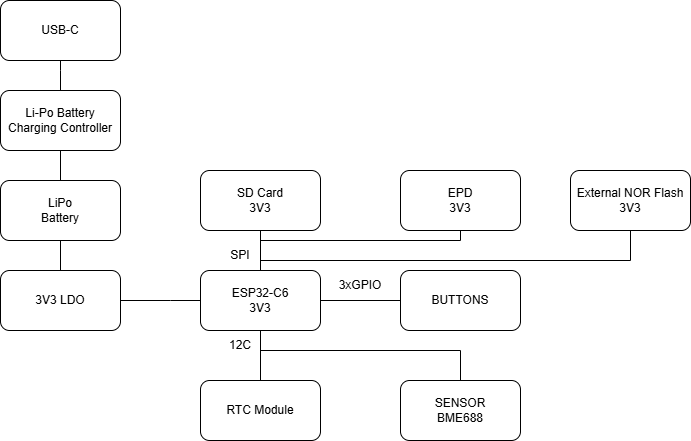

The diagram above was exported from draw.io. Its source (the exported page's mxGraphModel, read from the mxfile embedded in the PNG):
<mxGraphModel dx="1036" dy="570" grid="1" gridSize="10" guides="1" tooltips="1" connect="1" arrows="1" fold="1" page="1" pageScale="1" pageWidth="850" pageHeight="1100" math="0" shadow="0">
  <root>
    <mxCell id="0" />
    <mxCell id="1" parent="0" />
    <mxCell id="KX4B8UjmtdBz6c11WXdS-1" value="USB-C" style="rounded=1;whiteSpace=wrap;html=1;" vertex="1" parent="1">
      <mxGeometry x="80" y="140" width="120" height="60" as="geometry" />
    </mxCell>
    <mxCell id="KX4B8UjmtdBz6c11WXdS-2" value="Li-Po Battery Charging Controller" style="rounded=1;whiteSpace=wrap;html=1;" vertex="1" parent="1">
      <mxGeometry x="80" y="230" width="120" height="60" as="geometry" />
    </mxCell>
    <mxCell id="KX4B8UjmtdBz6c11WXdS-3" value="LiPo&lt;div&gt;Battery&lt;/div&gt;" style="rounded=1;whiteSpace=wrap;html=1;" vertex="1" parent="1">
      <mxGeometry x="80" y="320" width="120" height="60" as="geometry" />
    </mxCell>
    <mxCell id="KX4B8UjmtdBz6c11WXdS-4" value="3V3 LDO" style="rounded=1;whiteSpace=wrap;html=1;" vertex="1" parent="1">
      <mxGeometry x="80" y="410" width="120" height="60" as="geometry" />
    </mxCell>
    <mxCell id="KX4B8UjmtdBz6c11WXdS-5" value="" style="endArrow=none;html=1;rounded=0;entryX=0.5;entryY=1;entryDx=0;entryDy=0;" edge="1" parent="1" source="KX4B8UjmtdBz6c11WXdS-2" target="KX4B8UjmtdBz6c11WXdS-1">
      <mxGeometry width="50" height="50" relative="1" as="geometry">
        <mxPoint x="400" y="420" as="sourcePoint" />
        <mxPoint x="450" y="370" as="targetPoint" />
        <Array as="points">
          <mxPoint x="140" y="210" />
        </Array>
      </mxGeometry>
    </mxCell>
    <mxCell id="KX4B8UjmtdBz6c11WXdS-6" value="" style="endArrow=none;html=1;rounded=0;" edge="1" parent="1" source="KX4B8UjmtdBz6c11WXdS-3">
      <mxGeometry width="50" height="50" relative="1" as="geometry">
        <mxPoint x="90" y="340" as="sourcePoint" />
        <mxPoint x="140" y="290" as="targetPoint" />
      </mxGeometry>
    </mxCell>
    <mxCell id="KX4B8UjmtdBz6c11WXdS-7" value="" style="endArrow=none;html=1;rounded=0;entryX=0.5;entryY=1;entryDx=0;entryDy=0;exitX=0.5;exitY=0;exitDx=0;exitDy=0;" edge="1" parent="1" source="KX4B8UjmtdBz6c11WXdS-4" target="KX4B8UjmtdBz6c11WXdS-3">
      <mxGeometry width="50" height="50" relative="1" as="geometry">
        <mxPoint x="130" y="430" as="sourcePoint" />
        <mxPoint x="180" y="380" as="targetPoint" />
      </mxGeometry>
    </mxCell>
    <mxCell id="KX4B8UjmtdBz6c11WXdS-8" value="" style="endArrow=none;html=1;rounded=0;exitX=1;exitY=0.5;exitDx=0;exitDy=0;" edge="1" parent="1" source="KX4B8UjmtdBz6c11WXdS-4">
      <mxGeometry width="50" height="50" relative="1" as="geometry">
        <mxPoint x="400" y="420" as="sourcePoint" />
        <mxPoint x="280" y="440" as="targetPoint" />
        <Array as="points">
          <mxPoint x="250" y="440" />
        </Array>
      </mxGeometry>
    </mxCell>
    <mxCell id="KX4B8UjmtdBz6c11WXdS-9" value="ESP32-C6&lt;div&gt;3V3&lt;/div&gt;" style="rounded=1;whiteSpace=wrap;html=1;" vertex="1" parent="1">
      <mxGeometry x="280" y="410" width="120" height="60" as="geometry" />
    </mxCell>
    <mxCell id="KX4B8UjmtdBz6c11WXdS-10" value="BUTTONS" style="rounded=1;whiteSpace=wrap;html=1;" vertex="1" parent="1">
      <mxGeometry x="480" y="410" width="120" height="60" as="geometry" />
    </mxCell>
    <mxCell id="KX4B8UjmtdBz6c11WXdS-11" value="" style="endArrow=none;html=1;rounded=0;entryX=0;entryY=0.5;entryDx=0;entryDy=0;" edge="1" parent="1">
      <mxGeometry width="50" height="50" relative="1" as="geometry">
        <mxPoint x="400" y="440" as="sourcePoint" />
        <mxPoint x="480" y="440" as="targetPoint" />
      </mxGeometry>
    </mxCell>
    <mxCell id="KX4B8UjmtdBz6c11WXdS-12" value="RTC Module" style="rounded=1;whiteSpace=wrap;html=1;" vertex="1" parent="1">
      <mxGeometry x="280" y="520" width="120" height="60" as="geometry" />
    </mxCell>
    <mxCell id="KX4B8UjmtdBz6c11WXdS-13" value="SENSOR&lt;div&gt;BME688&lt;/div&gt;" style="rounded=1;whiteSpace=wrap;html=1;" vertex="1" parent="1">
      <mxGeometry x="480" y="520" width="120" height="60" as="geometry" />
    </mxCell>
    <mxCell id="KX4B8UjmtdBz6c11WXdS-14" value="" style="endArrow=none;html=1;rounded=0;entryX=0.5;entryY=1;entryDx=0;entryDy=0;exitX=0.5;exitY=0;exitDx=0;exitDy=0;" edge="1" parent="1" source="KX4B8UjmtdBz6c11WXdS-12" target="KX4B8UjmtdBz6c11WXdS-9">
      <mxGeometry width="50" height="50" relative="1" as="geometry">
        <mxPoint x="310" y="520" as="sourcePoint" />
        <mxPoint x="360" y="470" as="targetPoint" />
      </mxGeometry>
    </mxCell>
    <mxCell id="KX4B8UjmtdBz6c11WXdS-15" value="" style="endArrow=none;html=1;rounded=0;entryX=0.5;entryY=0;entryDx=0;entryDy=0;" edge="1" parent="1" target="KX4B8UjmtdBz6c11WXdS-13">
      <mxGeometry width="50" height="50" relative="1" as="geometry">
        <mxPoint x="340" y="490" as="sourcePoint" />
        <mxPoint x="460" y="460" as="targetPoint" />
        <Array as="points">
          <mxPoint x="540" y="490" />
        </Array>
      </mxGeometry>
    </mxCell>
    <mxCell id="KX4B8UjmtdBz6c11WXdS-17" value="SD Card&lt;div&gt;3V3&lt;/div&gt;" style="rounded=1;whiteSpace=wrap;html=1;" vertex="1" parent="1">
      <mxGeometry x="280" y="310" width="120" height="60" as="geometry" />
    </mxCell>
    <mxCell id="KX4B8UjmtdBz6c11WXdS-18" value="EPD&lt;div&gt;3V3&lt;/div&gt;" style="rounded=1;whiteSpace=wrap;html=1;" vertex="1" parent="1">
      <mxGeometry x="480" y="310" width="120" height="60" as="geometry" />
    </mxCell>
    <mxCell id="KX4B8UjmtdBz6c11WXdS-19" value="External NOR Flash&lt;br&gt;&lt;div&gt;3V3&lt;/div&gt;" style="rounded=1;whiteSpace=wrap;html=1;" vertex="1" parent="1">
      <mxGeometry x="650" y="310" width="120" height="60" as="geometry" />
    </mxCell>
    <mxCell id="KX4B8UjmtdBz6c11WXdS-20" value="" style="endArrow=none;html=1;rounded=0;exitX=0.5;exitY=0;exitDx=0;exitDy=0;" edge="1" parent="1" source="KX4B8UjmtdBz6c11WXdS-9">
      <mxGeometry width="50" height="50" relative="1" as="geometry">
        <mxPoint x="290" y="420" as="sourcePoint" />
        <mxPoint x="340" y="370" as="targetPoint" />
      </mxGeometry>
    </mxCell>
    <mxCell id="KX4B8UjmtdBz6c11WXdS-21" value="" style="endArrow=none;html=1;rounded=0;" edge="1" parent="1">
      <mxGeometry width="50" height="50" relative="1" as="geometry">
        <mxPoint x="340" y="380" as="sourcePoint" />
        <mxPoint x="540" y="370" as="targetPoint" />
        <Array as="points">
          <mxPoint x="540" y="380" />
        </Array>
      </mxGeometry>
    </mxCell>
    <mxCell id="KX4B8UjmtdBz6c11WXdS-22" value="" style="endArrow=none;html=1;rounded=0;entryX=0.5;entryY=1;entryDx=0;entryDy=0;" edge="1" parent="1" target="KX4B8UjmtdBz6c11WXdS-19">
      <mxGeometry width="50" height="50" relative="1" as="geometry">
        <mxPoint x="340" y="400" as="sourcePoint" />
        <mxPoint x="540" y="390" as="targetPoint" />
        <Array as="points">
          <mxPoint x="710" y="400" />
        </Array>
      </mxGeometry>
    </mxCell>
    <mxCell id="KX4B8UjmtdBz6c11WXdS-23" value="SPI" style="text;html=1;align=center;verticalAlign=middle;whiteSpace=wrap;rounded=0;" vertex="1" parent="1">
      <mxGeometry x="290" y="380" width="60" height="30" as="geometry" />
    </mxCell>
    <mxCell id="KX4B8UjmtdBz6c11WXdS-24" value="3xGPIO" style="text;html=1;align=center;verticalAlign=middle;whiteSpace=wrap;rounded=0;" vertex="1" parent="1">
      <mxGeometry x="410" y="410" width="60" height="30" as="geometry" />
    </mxCell>
    <mxCell id="KX4B8UjmtdBz6c11WXdS-27" value="12C" style="text;html=1;align=center;verticalAlign=middle;whiteSpace=wrap;rounded=0;" vertex="1" parent="1">
      <mxGeometry x="290" y="470" width="60" height="30" as="geometry" />
    </mxCell>
  </root>
</mxGraphModel>